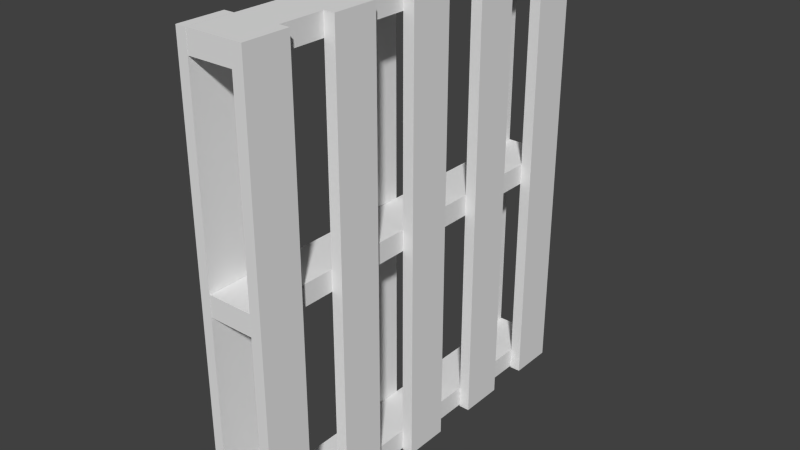 # Source: Crate2.blend  (saved by Blender 2.63.0; exported with 4.5.12 LTS)
import bpy
from mathutils import Matrix  # noqa: F401  (used for matrix-valued properties, if any)

bpy.ops.wm.read_factory_settings(use_empty=True)
scene = bpy.context.scene
scene.name = 'Scene'

# ---- collections
col_collection_1 = bpy.data.collections.new('Collection 1'); scene.collection.children.link(col_collection_1)

# ---- world
world_world = bpy.data.worlds.new('World'); scene.world = world_world
world_world.color = (0.05088, 0.05088, 0.05088)
world_world.use_sun_shadow = False
world_world.sun_shadow_jitter_overblur = 0.0
world_world.cycles.sampling_method = 'MANUAL'
world_world.cycles.sample_map_resolution = 256

# ---- meshes
me_cube_002 = bpy.data.meshes.new('Cube.002')
me_cube_002.from_pydata([(0.08337, 0.7582, -1.086), (0.08337, 0.9749, -1.086), (0.1366, 0.9749, -1.086), (0.1366, 0.7582, -1.086), (0.08337, 0.7582, 1.081), (0.08337, 0.9749, 1.081), (0.1366, 0.9749, 1.081), (0.1366, 0.7582, 1.081), (0.08337, 0.3248, -1.086), (0.08337, 0.5415, -1.086), (0.1366, 0.5415, -1.086), (0.1366, 0.3248, -1.086), (0.08337, 0.3248, 1.081), (0.08337, 0.5415, 1.081), (0.1366, 0.5415, 1.081), (0.1366, 0.3248, 1.081), (0.08337, -0.1087, -1.086), (0.08337, 0.108, -1.086), (0.1366, 0.108, -1.086), (0.1366, -0.1087, -1.086), (0.08337, -0.1087, 1.081), (0.08337, 0.108, 1.081), (0.1366, 0.108, 1.081), (0.1366, -0.1087, 1.081), (0.08337, -0.5421, -1.086), (0.08337, -0.3254, -1.086), (0.1366, -0.3254, -1.086), (0.1366, -0.5421, -1.086), (0.08337, -0.5421, 1.081), (0.08337, -0.3254, 1.081), (0.1366, -0.3254, 1.081), (0.1366, -0.5421, 1.081), (0.08337, -0.9755, -1.086), (0.08337, -0.7588, -1.086), (0.1366, -0.7588, -1.086), (0.1366, -0.9755, -1.086), (0.08337, -0.9755, 1.081), (0.08337, -0.7588, 1.081), (0.1366, -0.7588, 1.081), (0.1366, -0.9755, 1.081), (0.08365, 0.9743, 0.9807), (-0.1331, 0.9743, 0.9807), (-0.1331, 0.9743, 1.08), (0.08365, 0.9743, 1.08), (0.08365, -0.9737, 0.9807), (-0.1331, -0.9737, 0.9807), (-0.1331, -0.9737, 1.08), (0.08365, -0.9737, 1.08), (0.08365, 0.9743, -0.04704), (-0.1331, 0.9743, -0.04704), (-0.1331, 0.9743, 0.05276), (0.08365, 0.9743, 0.05276), (0.08365, -0.9737, -0.04704), (-0.1331, -0.9737, -0.04704), (-0.1331, -0.9737, 0.05276), (0.08365, -0.9737, 0.05276), (0.08365, 0.9743, -1.078), (-0.1331, 0.9743, -1.078), (-0.1331, 0.9743, -0.9781), (0.08365, 0.9743, -0.9781), (0.08365, -0.9737, -1.078), (-0.1331, -0.9737, -1.078), (-0.1331, -0.9737, -0.9781), (0.08365, -0.9737, -0.9781), (-0.1831, 0.1086, 1.08), (-0.1831, -0.1081, 1.08), (-0.1341, -0.1081, 1.08), (-0.1341, 0.1086, 1.08), (-0.1831, 0.1086, -1.075), (-0.1831, -0.1081, -1.075), (-0.1341, -0.1081, -1.075), (-0.1341, 0.1086, -1.075), (-0.1831, 0.9755, 1.08), (-0.1831, 0.7588, 1.08), (-0.1341, 0.7588, 1.08), (-0.1341, 0.9755, 1.08), (-0.1831, 0.9755, -1.075), (-0.1831, 0.7588, -1.075), (-0.1341, 0.7588, -1.075), (-0.1341, 0.9755, -1.075), (-0.1831, -0.7582, 1.08), (-0.1831, -0.975, 1.08), (-0.1341, -0.975, 1.08), (-0.1341, -0.7582, 1.08), (-0.1831, -0.7582, -1.075), (-0.1831, -0.975, -1.075), (-0.1341, -0.975, -1.075), (-0.1341, -0.7582, -1.075)], [], [(4, 5, 1, 0), (5, 6, 2, 1), (6, 7, 3, 2), (7, 4, 0, 3), (0, 1, 2, 3), (7, 6, 5, 4), (12, 13, 9, 8), (13, 14, 10, 9), (14, 15, 11, 10), (15, 12, 8, 11), (8, 9, 10, 11), (15, 14, 13, 12), (20, 21, 17, 16), (21, 22, 18, 17), (22, 23, 19, 18), (23, 20, 16, 19), (16, 17, 18, 19), (23, 22, 21, 20), (28, 29, 25, 24), (29, 30, 26, 25), (30, 31, 27, 26), (31, 28, 24, 27), (24, 25, 26, 27), (31, 30, 29, 28), (36, 37, 33, 32), (37, 38, 34, 33), (38, 39, 35, 34), (39, 36, 32, 35), (32, 33, 34, 35), (39, 38, 37, 36), (44, 45, 41, 40), (45, 46, 42, 41), (46, 47, 43, 42), (47, 44, 40, 43), (40, 41, 42, 43), (47, 46, 45, 44), (52, 53, 49, 48), (53, 54, 50, 49), (54, 55, 51, 50), (55, 52, 48, 51), (48, 49, 50, 51), (55, 54, 53, 52), (60, 61, 57, 56), (61, 62, 58, 57), (62, 63, 59, 58), (63, 60, 56, 59), (56, 57, 58, 59), (63, 62, 61, 60), (68, 69, 65, 64), (69, 70, 66, 65), (70, 71, 67, 66), (71, 68, 64, 67), (64, 65, 66, 67), (71, 70, 69, 68), (76, 77, 73, 72), (77, 78, 74, 73), (78, 79, 75, 74), (79, 76, 72, 75), (72, 73, 74, 75), (79, 78, 77, 76), (84, 85, 81, 80), (85, 86, 82, 81), (86, 87, 83, 82), (87, 84, 80, 83), (80, 81, 82, 83), (87, 86, 85, 84)])
_uv = me_cube_002.uv_layers.new(name='UVMap')
_uv.uv.foreach_set('vector', [0.7554, 0.7889, 0.7174, 0.7889, 0.7174, 0.4089, 0.7554, 0.4089, 0.7174, 0.7889, 0.7081, 0.7889, 0.7081, 0.4089, 0.7174, 0.4089, 0.7174, 0.01955, 0.7554, 0.01955, 0.7554, 0.3996, 0.7174, 0.3996, 0.7647, 0.7889, 0.7554, 0.7889, 0.7554, 0.4089, 0.7647, 0.4089, 0.7554, 0.4089, 0.7174, 0.4089, 0.7174, 0.3996, 0.7554, 0.3996, 0.7554, 0.01955, 0.7174, 0.01955, 0.7174, 0.01021, 0.7554, 0.01021, 0.5459, 0.8012, 0.5079, 0.8012, 0.5079, 0.4212, 0.5459, 0.4212, 0.5079, 0.8012, 0.4985, 0.8012, 0.4985, 0.4212, 0.5079, 0.4212, 0.5079, 0.03192, 0.5459, 0.03192, 0.5459, 0.4119, 0.5079, 0.4119, 0.5552, 0.8012, 0.5459, 0.8012, 0.5459, 0.4212, 0.5552, 0.4212, 0.5459, 0.4212, 0.5079, 0.4212, 0.5079, 0.4119, 0.5459, 0.4119, 0.5459, 0.03192, 0.5079, 0.03192, 0.5079, 0.02259, 0.5459, 0.02258, 0.4674, 0.7991, 0.4294, 0.7991, 0.4294, 0.4192, 0.4674, 0.4192, 0.4294, 0.7991, 0.4201, 0.7991, 0.4201, 0.4192, 0.4294, 0.4192, 0.4294, 0.0298, 0.4674, 0.0298, 0.4674, 0.4098, 0.4294, 0.4098, 0.4768, 0.7991, 0.4674, 0.7991, 0.4674, 0.4192, 0.4768, 0.4192, 0.4674, 0.4192, 0.4294, 0.4192, 0.4294, 0.4098, 0.4674, 0.4098, 0.4674, 0.0298, 0.4294, 0.0298, 0.4294, 0.02046, 0.4674, 0.02046, 0.6862, 0.7889, 0.6482, 0.7889, 0.6482, 0.4089, 0.6862, 0.4089, 0.6482, 0.7889, 0.6389, 0.7889, 0.6389, 0.4089, 0.6482, 0.4089, 0.6482, 0.01955, 0.6862, 0.01955, 0.6862, 0.3996, 0.6482, 0.3996, 0.6956, 0.7889, 0.6862, 0.7889, 0.6862, 0.4089, 0.6956, 0.4089, 0.6862, 0.4089, 0.6482, 0.4089, 0.6482, 0.3996, 0.6862, 0.3996, 0.6862, 0.01955, 0.6482, 0.01955, 0.6482, 0.01021, 0.6862, 0.01021, 0.5771, 0.01721, 0.6151, 0.01721, 0.6151, 0.3972, 0.5771, 0.3972, 0.6151, 0.01721, 0.6244, 0.01721, 0.6244, 0.3972, 0.6151, 0.3972, 0.6151, 0.7865, 0.5771, 0.7865, 0.5771, 0.4066, 0.6151, 0.4066, 0.5677, 0.01721, 0.5771, 0.01721, 0.5771, 0.3972, 0.5677, 0.3972, 0.5771, 0.3972, 0.6151, 0.3972, 0.6151, 0.4066, 0.5771, 0.4066, 0.5771, 0.7865, 0.6151, 0.7865, 0.6151, 0.7959, 0.5771, 0.7959, 0.731, 0.8577, 0.731, 0.8957, 0.3895, 0.8957, 0.3895, 0.8577, 0.731, 0.8957, 0.731, 0.9132, 0.3895, 0.9132, 0.3895, 0.8957, 0.03042, 0.8957, 0.03043, 0.8577, 0.372, 0.8577, 0.372, 0.8957, 0.731, 0.8402, 0.731, 0.8577, 0.3895, 0.8577, 0.3895, 0.8402, 0.3895, 0.8577, 0.3895, 0.8957, 0.372, 0.8957, 0.372, 0.8577, 0.03043, 0.8577, 0.03042, 0.8957, 0.01292, 0.8957, 0.01293, 0.8577, 0.711, 0.9358, 0.711, 0.9738, 0.3694, 0.9738, 0.3694, 0.9358, 0.01038, 0.9913, 0.01038, 0.9738, 0.3519, 0.9738, 0.3519, 0.9913, 0.01038, 0.9738, 0.01038, 0.9358, 0.3519, 0.9358, 0.3519, 0.9738, 0.01038, 0.9358, 0.01038, 0.9183, 0.3519, 0.9183, 0.3519, 0.9358, 0.3694, 0.9358, 0.3694, 0.9738, 0.3519, 0.9738, 0.3519, 0.9358, 0.7285, 0.9358, 0.7285, 0.9738, 0.711, 0.9738, 0.711, 0.9358, 0.3508, 0.4651, 0.3888, 0.4651, 0.3889, 0.8066, 0.3509, 0.8066, 0.7304, 0.8066, 0.7304, 0.8241, 0.3889, 0.8241, 0.3889, 0.8066, 0.3888, 0.4476, 0.3508, 0.4476, 0.3508, 0.106, 0.3888, 0.106, 0.009378, 0.8241, 0.009378, 0.8066, 0.3509, 0.8066, 0.3509, 0.8241, 0.3509, 0.8066, 0.3889, 0.8066, 0.3889, 0.8241, 0.3509, 0.8241, 0.3508, 0.4476, 0.3888, 0.4476, 0.3888, 0.4651, 0.3508, 0.4651, 0.9009, 0.5061, 0.8629, 0.5061, 0.8629, 0.1282, 0.9009, 0.1282, 0.8543, 0.5147, 0.8629, 0.5147, 0.8629, 0.8926, 0.8543, 0.8926, 0.8629, 0.5147, 0.9009, 0.5147, 0.9009, 0.8926, 0.8629, 0.8926, 0.9009, 0.5147, 0.9095, 0.5147, 0.9095, 0.8926, 0.9009, 0.8926, 0.9009, 0.1282, 0.8629, 0.1282, 0.8629, 0.1196, 0.9009, 0.1196, 0.9009, 0.5147, 0.8629, 0.5147, 0.8629, 0.5061, 0.9009, 0.5061, 0.8301, 0.503, 0.7921, 0.503, 0.7921, 0.1251, 0.8301, 0.1251, 0.7835, 0.5116, 0.7921, 0.5116, 0.7921, 0.8894, 0.7835, 0.8894, 0.7921, 0.5116, 0.8301, 0.5116, 0.8301, 0.8894, 0.7921, 0.8894, 0.8301, 0.5116, 0.8387, 0.5116, 0.8387, 0.8894, 0.8301, 0.8894, 0.8301, 0.1251, 0.7921, 0.1251, 0.7921, 0.1165, 0.8301, 0.1165, 0.8301, 0.5116, 0.7921, 0.5116, 0.7921, 0.503, 0.8301, 0.503, 0.9748, 0.503, 0.9368, 0.503, 0.9368, 0.1251, 0.9748, 0.1251, 0.9282, 0.5116, 0.9368, 0.5116, 0.9368, 0.8894, 0.9282, 0.8894, 0.9368, 0.5116, 0.9748, 0.5116, 0.9748, 0.8894, 0.9368, 0.8894, 0.9748, 0.5116, 0.9834, 0.5116, 0.9834, 0.8894, 0.9748, 0.8894, 0.9748, 0.1251, 0.9368, 0.1251, 0.9368, 0.1165, 0.9748, 0.1165, 0.9748, 0.5116, 0.9368, 0.5116, 0.9368, 0.503, 0.9748, 0.503])
me_cube_002.use_remesh_preserve_volume = False
me_cube_002.use_remesh_preserve_attributes = False
me_cube_002.use_mirror_vertex_groups = False
me_cube_002.update()

# ---- objects
ob_cube = bpy.data.objects.new('Cube', me_cube_002)

# ---- transforms, parenting, visibility, modifiers, constraints
ob_cube.location = (0.0, 0.0, 0.0)
ob_cube.scale = (0.8175, 0.8175, 0.8175)
ob_cube.lineart.crease_threshold = 0.0

# ---- collection membership
col_collection_1.objects.link(ob_cube)

# ---- scene / render settings (as saved in the file)
scene.frame_start = 1; scene.frame_end = 250; scene.frame_set(1)
scene.render.engine = 'BLENDER_EEVEE_NEXT'
scene.render.image_settings.color_mode = 'RGB'
scene.render.image_settings.compression = 90
scene.render.resolution_percentage = 50
scene.render.dither_intensity = 0.0
scene.render.bake_margin = 4
scene.render.bake_bias = 0.0
scene.cycles.use_denoising = False
scene.cycles.samples = 10
scene.cycles.sampling_pattern = 'TABULATED_SOBOL'
scene.cycles.light_sampling_threshold = 0.0
scene.cycles.use_adaptive_sampling = False
scene.cycles.use_light_tree = False
scene.cycles.blur_glossy = 0.0
scene.cycles.volume_bounces = 1
scene.cycles.pixel_filter_type = 'GAUSSIAN'
scene.cycles.sample_clamp_indirect = 0.0
scene.view_settings.view_transform = 'Standard'
bpy.context.view_layer.update()

# ---- added for rendering (the .blend has no active camera and no usable light): camera, sun
cam_auto = bpy.data.cameras.new('AutoCamera')
cam_auto.lens = 50.0
cam_auto.sensor_width = 36.0
cam_auto.clip_end = 1000.0
ob_auto_camera = bpy.data.objects.new('AutoCamera', cam_auto)
scene.collection.objects.link(ob_auto_camera)
ob_auto_camera.location = (2.19987, -2.66268, 1.77309)
ob_auto_camera.rotation_euler = (1.09748, -7.21219e-08, 0.694738)
scene.camera = ob_auto_camera
light_auto_sun = bpy.data.lights.new('AutoSun', 'SUN')
light_auto_sun.energy = 3.0
light_auto_sun.angle = 0.0523599
ob_auto_sun = bpy.data.objects.new('AutoSun', light_auto_sun)
scene.collection.objects.link(ob_auto_sun)
ob_auto_sun.rotation_euler = (0.872665, 0.174533, 0.523599)
bpy.context.view_layer.update()

